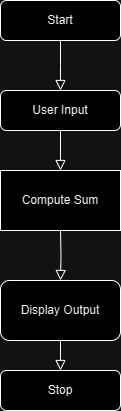

The diagram above was exported from draw.io. Its source (the exported page's mxGraphModel, read from the mxfile embedded in the PNG):
<mxGraphModel dx="1002" dy="535" grid="1" gridSize="10" guides="1" tooltips="1" connect="1" arrows="1" fold="1" page="1" pageScale="1" pageWidth="827" pageHeight="1169" math="0" shadow="0">
  <root>
    <mxCell id="WIyWlLk6GJQsqaUBKTNV-0" />
    <mxCell id="WIyWlLk6GJQsqaUBKTNV-1" parent="WIyWlLk6GJQsqaUBKTNV-0" />
    <mxCell id="WIyWlLk6GJQsqaUBKTNV-2" value="" style="rounded=0;html=1;jettySize=auto;orthogonalLoop=1;fontSize=11;endArrow=block;endFill=0;endSize=8;strokeWidth=1;shadow=0;labelBackgroundColor=none;edgeStyle=orthogonalEdgeStyle;" parent="WIyWlLk6GJQsqaUBKTNV-1" source="WIyWlLk6GJQsqaUBKTNV-3" edge="1">
      <mxGeometry relative="1" as="geometry">
        <mxPoint x="220" y="170" as="targetPoint" />
      </mxGeometry>
    </mxCell>
    <mxCell id="WIyWlLk6GJQsqaUBKTNV-3" value="Start" style="rounded=1;whiteSpace=wrap;html=1;fontSize=12;glass=0;strokeWidth=1;shadow=0;" parent="WIyWlLk6GJQsqaUBKTNV-1" vertex="1">
      <mxGeometry x="160" y="80" width="120" height="40" as="geometry" />
    </mxCell>
    <mxCell id="WIyWlLk6GJQsqaUBKTNV-7" value="User Input" style="rounded=1;whiteSpace=wrap;html=1;fontSize=12;glass=0;strokeWidth=1;shadow=0;" parent="WIyWlLk6GJQsqaUBKTNV-1" vertex="1">
      <mxGeometry x="160" y="170" width="120" height="40" as="geometry" />
    </mxCell>
    <mxCell id="cziUwJ_brOGe5jJZWAXQ-0" value="Compute Sum" style="rounded=0;whiteSpace=wrap;html=1;" vertex="1" parent="WIyWlLk6GJQsqaUBKTNV-1">
      <mxGeometry x="160" y="250" width="120" height="60" as="geometry" />
    </mxCell>
    <mxCell id="cziUwJ_brOGe5jJZWAXQ-1" value="Display Output" style="rounded=1;whiteSpace=wrap;html=1;" vertex="1" parent="WIyWlLk6GJQsqaUBKTNV-1">
      <mxGeometry x="160" y="360" width="120" height="60" as="geometry" />
    </mxCell>
    <mxCell id="cziUwJ_brOGe5jJZWAXQ-2" value="Stop" style="rounded=1;whiteSpace=wrap;html=1;fontSize=12;glass=0;strokeWidth=1;shadow=0;" vertex="1" parent="WIyWlLk6GJQsqaUBKTNV-1">
      <mxGeometry x="160" y="450" width="120" height="40" as="geometry" />
    </mxCell>
    <mxCell id="cziUwJ_brOGe5jJZWAXQ-3" value="" style="rounded=0;html=1;jettySize=auto;orthogonalLoop=1;fontSize=11;endArrow=block;endFill=0;endSize=8;strokeWidth=1;shadow=0;labelBackgroundColor=none;edgeStyle=orthogonalEdgeStyle;entryX=0.5;entryY=0;entryDx=0;entryDy=0;exitX=0.5;exitY=1;exitDx=0;exitDy=0;" edge="1" parent="WIyWlLk6GJQsqaUBKTNV-1" source="WIyWlLk6GJQsqaUBKTNV-7" target="cziUwJ_brOGe5jJZWAXQ-0">
      <mxGeometry relative="1" as="geometry">
        <mxPoint x="230" y="130" as="sourcePoint" />
        <mxPoint x="230" y="180" as="targetPoint" />
      </mxGeometry>
    </mxCell>
    <mxCell id="cziUwJ_brOGe5jJZWAXQ-4" value="" style="rounded=0;html=1;jettySize=auto;orthogonalLoop=1;fontSize=11;endArrow=block;endFill=0;endSize=8;strokeWidth=1;shadow=0;labelBackgroundColor=none;edgeStyle=orthogonalEdgeStyle;entryX=0.5;entryY=0;entryDx=0;entryDy=0;" edge="1" parent="WIyWlLk6GJQsqaUBKTNV-1" target="cziUwJ_brOGe5jJZWAXQ-1">
      <mxGeometry relative="1" as="geometry">
        <mxPoint x="220" y="310" as="sourcePoint" />
        <mxPoint x="230" y="260" as="targetPoint" />
      </mxGeometry>
    </mxCell>
    <mxCell id="cziUwJ_brOGe5jJZWAXQ-5" value="" style="rounded=0;html=1;jettySize=auto;orthogonalLoop=1;fontSize=11;endArrow=block;endFill=0;endSize=8;strokeWidth=1;shadow=0;labelBackgroundColor=none;edgeStyle=orthogonalEdgeStyle;entryX=0.5;entryY=0;entryDx=0;entryDy=0;" edge="1" parent="WIyWlLk6GJQsqaUBKTNV-1" target="cziUwJ_brOGe5jJZWAXQ-2">
      <mxGeometry relative="1" as="geometry">
        <mxPoint x="220" y="420" as="sourcePoint" />
        <mxPoint x="240" y="270" as="targetPoint" />
      </mxGeometry>
    </mxCell>
  </root>
</mxGraphModel>